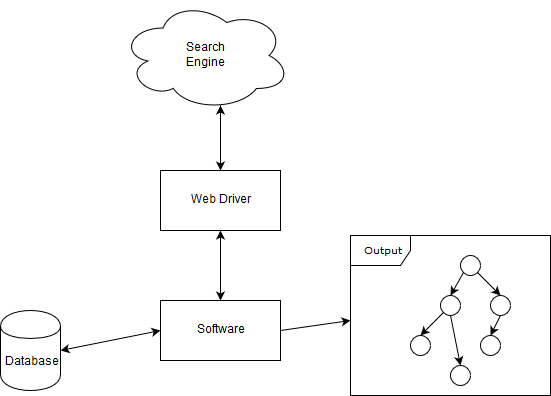

The diagram above was exported from draw.io. Its source (the exported page's mxGraphModel, read from the mxfile embedded in the PNG):
<mxGraphModel dx="765" dy="464" grid="1" gridSize="10" guides="1" tooltips="1" connect="1" arrows="1" fold="1" page="1" pageScale="1" pageWidth="827" pageHeight="1169" math="0" shadow="0">
  <root>
    <mxCell id="0" />
    <mxCell id="1" parent="0" />
    <mxCell id="nKLU2WuzdM46ta2Cdi0H-1" value="&lt;div&gt;Search&lt;/div&gt;&lt;div&gt;Engine&lt;br&gt;&lt;/div&gt;" style="ellipse;shape=cloud;whiteSpace=wrap;html=1;" vertex="1" parent="1">
      <mxGeometry x="150" y="10" width="170" height="110" as="geometry" />
    </mxCell>
    <mxCell id="nKLU2WuzdM46ta2Cdi0H-3" value="&lt;div&gt;Web Driver&lt;/div&gt;" style="rounded=0;whiteSpace=wrap;html=1;" vertex="1" parent="1">
      <mxGeometry x="190" y="180" width="120" height="60" as="geometry" />
    </mxCell>
    <mxCell id="nKLU2WuzdM46ta2Cdi0H-4" value="Software" style="rounded=0;whiteSpace=wrap;html=1;" vertex="1" parent="1">
      <mxGeometry x="190" y="310" width="120" height="60" as="geometry" />
    </mxCell>
    <mxCell id="nKLU2WuzdM46ta2Cdi0H-5" value="Database" style="shape=cylinder;whiteSpace=wrap;html=1;boundedLbl=1;backgroundOutline=1;" vertex="1" parent="1">
      <mxGeometry x="30" y="320" width="60" height="80" as="geometry" />
    </mxCell>
    <mxCell id="nKLU2WuzdM46ta2Cdi0H-6" value="" style="endArrow=classic;startArrow=classic;html=1;entryX=0.5;entryY=0;entryDx=0;entryDy=0;" edge="1" parent="1" target="nKLU2WuzdM46ta2Cdi0H-3">
      <mxGeometry width="50" height="50" relative="1" as="geometry">
        <mxPoint x="250" y="115" as="sourcePoint" />
        <mxPoint x="70" y="410" as="targetPoint" />
      </mxGeometry>
    </mxCell>
    <mxCell id="nKLU2WuzdM46ta2Cdi0H-8" value="" style="endArrow=classic;startArrow=classic;html=1;entryX=0.5;entryY=1;entryDx=0;entryDy=0;exitX=0.5;exitY=0;exitDx=0;exitDy=0;" edge="1" parent="1" source="nKLU2WuzdM46ta2Cdi0H-4" target="nKLU2WuzdM46ta2Cdi0H-3">
      <mxGeometry width="50" height="50" relative="1" as="geometry">
        <mxPoint x="20" y="460" as="sourcePoint" />
        <mxPoint x="70" y="410" as="targetPoint" />
      </mxGeometry>
    </mxCell>
    <mxCell id="nKLU2WuzdM46ta2Cdi0H-9" value="" style="endArrow=classic;startArrow=classic;html=1;entryX=0;entryY=0.5;entryDx=0;entryDy=0;exitX=1;exitY=0.5;exitDx=0;exitDy=0;" edge="1" parent="1" source="nKLU2WuzdM46ta2Cdi0H-5" target="nKLU2WuzdM46ta2Cdi0H-4">
      <mxGeometry width="50" height="50" relative="1" as="geometry">
        <mxPoint x="20" y="520" as="sourcePoint" />
        <mxPoint x="70" y="470" as="targetPoint" />
      </mxGeometry>
    </mxCell>
    <mxCell id="nKLU2WuzdM46ta2Cdi0H-23" value="Output" style="shape=umlFrame;whiteSpace=wrap;html=1;rounded=0;shadow=0;comic=0;labelBackgroundColor=none;strokeColor=#000000;strokeWidth=1;fillColor=#ffffff;fontFamily=Verdana;fontSize=10;fontColor=#000000;align=center;" vertex="1" parent="1">
      <mxGeometry x="380" y="245" width="200" height="160" as="geometry" />
    </mxCell>
    <mxCell id="nKLU2WuzdM46ta2Cdi0H-35" value="" style="ellipse;whiteSpace=wrap;html=1;aspect=fixed;" vertex="1" parent="1">
      <mxGeometry x="490" y="265" width="20" height="20" as="geometry" />
    </mxCell>
    <mxCell id="nKLU2WuzdM46ta2Cdi0H-36" value="" style="ellipse;whiteSpace=wrap;html=1;aspect=fixed;" vertex="1" parent="1">
      <mxGeometry x="520" y="305" width="20" height="20" as="geometry" />
    </mxCell>
    <mxCell id="nKLU2WuzdM46ta2Cdi0H-37" value="" style="ellipse;whiteSpace=wrap;html=1;aspect=fixed;" vertex="1" parent="1">
      <mxGeometry x="510" y="345" width="20" height="20" as="geometry" />
    </mxCell>
    <mxCell id="nKLU2WuzdM46ta2Cdi0H-38" value="" style="ellipse;whiteSpace=wrap;html=1;aspect=fixed;" vertex="1" parent="1">
      <mxGeometry x="480" y="375" width="20" height="20" as="geometry" />
    </mxCell>
    <mxCell id="nKLU2WuzdM46ta2Cdi0H-39" value="" style="ellipse;whiteSpace=wrap;html=1;aspect=fixed;" vertex="1" parent="1">
      <mxGeometry x="470" y="305" width="20" height="20" as="geometry" />
    </mxCell>
    <mxCell id="nKLU2WuzdM46ta2Cdi0H-40" value="" style="ellipse;whiteSpace=wrap;html=1;aspect=fixed;" vertex="1" parent="1">
      <mxGeometry x="440" y="345" width="20" height="20" as="geometry" />
    </mxCell>
    <mxCell id="nKLU2WuzdM46ta2Cdi0H-41" value="" style="endArrow=classic;html=1;exitX=0;exitY=1;exitDx=0;exitDy=0;entryX=0.5;entryY=0;entryDx=0;entryDy=0;" edge="1" parent="1" source="nKLU2WuzdM46ta2Cdi0H-35" target="nKLU2WuzdM46ta2Cdi0H-39">
      <mxGeometry width="50" height="50" relative="1" as="geometry">
        <mxPoint x="50" y="485" as="sourcePoint" />
        <mxPoint x="100" y="435" as="targetPoint" />
      </mxGeometry>
    </mxCell>
    <mxCell id="nKLU2WuzdM46ta2Cdi0H-42" value="" style="endArrow=classic;html=1;exitX=0;exitY=1;exitDx=0;exitDy=0;entryX=0.5;entryY=0;entryDx=0;entryDy=0;" edge="1" parent="1" source="nKLU2WuzdM46ta2Cdi0H-39" target="nKLU2WuzdM46ta2Cdi0H-40">
      <mxGeometry width="50" height="50" relative="1" as="geometry">
        <mxPoint x="50" y="485" as="sourcePoint" />
        <mxPoint x="100" y="435" as="targetPoint" />
      </mxGeometry>
    </mxCell>
    <mxCell id="nKLU2WuzdM46ta2Cdi0H-43" value="" style="endArrow=classic;html=1;entryX=0.5;entryY=0;entryDx=0;entryDy=0;exitX=0.5;exitY=1;exitDx=0;exitDy=0;" edge="1" parent="1" source="nKLU2WuzdM46ta2Cdi0H-39" target="nKLU2WuzdM46ta2Cdi0H-38">
      <mxGeometry width="50" height="50" relative="1" as="geometry">
        <mxPoint x="50" y="485" as="sourcePoint" />
        <mxPoint x="100" y="435" as="targetPoint" />
      </mxGeometry>
    </mxCell>
    <mxCell id="nKLU2WuzdM46ta2Cdi0H-44" value="" style="endArrow=classic;html=1;exitX=1;exitY=1;exitDx=0;exitDy=0;entryX=0.5;entryY=0;entryDx=0;entryDy=0;" edge="1" parent="1" source="nKLU2WuzdM46ta2Cdi0H-35" target="nKLU2WuzdM46ta2Cdi0H-36">
      <mxGeometry width="50" height="50" relative="1" as="geometry">
        <mxPoint x="50" y="485" as="sourcePoint" />
        <mxPoint x="100" y="435" as="targetPoint" />
      </mxGeometry>
    </mxCell>
    <mxCell id="nKLU2WuzdM46ta2Cdi0H-45" value="" style="endArrow=classic;html=1;exitX=0.5;exitY=1;exitDx=0;exitDy=0;entryX=0.5;entryY=0;entryDx=0;entryDy=0;" edge="1" parent="1" source="nKLU2WuzdM46ta2Cdi0H-36" target="nKLU2WuzdM46ta2Cdi0H-37">
      <mxGeometry width="50" height="50" relative="1" as="geometry">
        <mxPoint x="50" y="485" as="sourcePoint" />
        <mxPoint x="100" y="435" as="targetPoint" />
      </mxGeometry>
    </mxCell>
    <mxCell id="nKLU2WuzdM46ta2Cdi0H-46" value="" style="endArrow=classic;html=1;entryX=0;entryY=0.531;entryDx=0;entryDy=0;entryPerimeter=0;exitX=1;exitY=0.5;exitDx=0;exitDy=0;" edge="1" parent="1" source="nKLU2WuzdM46ta2Cdi0H-4" target="nKLU2WuzdM46ta2Cdi0H-23">
      <mxGeometry width="50" height="50" relative="1" as="geometry">
        <mxPoint x="80" y="480" as="sourcePoint" />
        <mxPoint x="130" y="430" as="targetPoint" />
      </mxGeometry>
    </mxCell>
  </root>
</mxGraphModel>